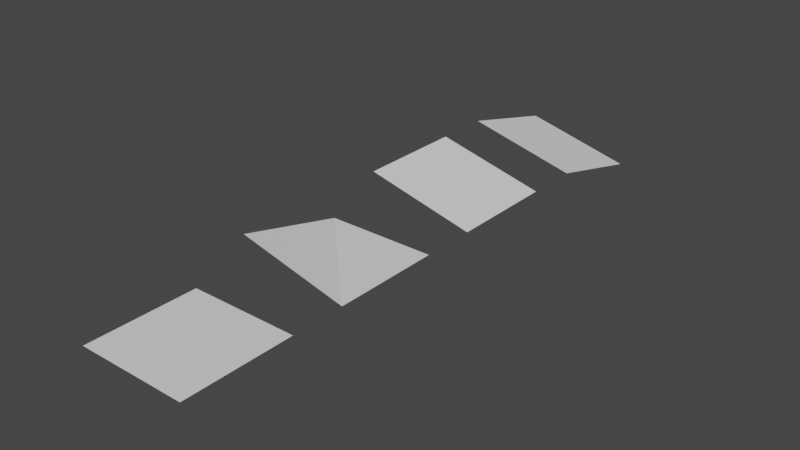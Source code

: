 # Source: tiles.blend  (saved by Blender 3.4.6; exported with 4.5.12 LTS)
import bpy
from mathutils import Matrix  # noqa: F401  (used for matrix-valued properties, if any)

bpy.ops.wm.read_factory_settings(use_empty=True)
scene = bpy.context.scene
scene.name = 'Scene'

# ---- collections
col_collection = bpy.data.collections.new('Collection'); scene.collection.children.link(col_collection)

# ---- world
world_world = bpy.data.worlds.new('World'); scene.world = world_world
world_world.use_nodes = True; world_world.node_tree.nodes.clear()
_N = world_world.node_tree.nodes; _L = world_world.node_tree.links
n0 = _N.new('ShaderNodeOutputWorld'); n0.name = 'World Output'; n0.location = (300, 300)
n1 = _N.new('ShaderNodeBackground'); n1.name = 'Background'; n1.location = (10, 300)
n1.inputs[0].default_value = (0.05088, 0.05088, 0.05088, 1.0)
_L.new(n1.outputs[0], n0.inputs[0])
n0.is_active_output = True
world_world.color = (0.05088, 0.05088, 0.05088)
world_world.use_sun_shadow = False
world_world.sun_shadow_jitter_overblur = 0.0

# ---- meshes
me_plane = bpy.data.meshes.new('Plane')
me_plane.from_pydata([(-1.0, -1.0, 0.0), (1.0, -1.0, 0.0), (-1.0, 1.0, 0.0), (1.0, 1.0, 0.0), (-1.0, -1.0, 0.0), (1.0, 1.0, 0.0)], [(0, 4), (3, 5)], [(1, 2, 0), (1, 3, 2)])
_uv = me_plane.uv_layers.new(name='UVMap')
_uv.uv.foreach_set('vector', [1.0, 0.0, 0.0, 1.0, 0.0, 0.0, 1.0, 0.0, 1.0, 1.0, 0.0, 1.0])
me_plane.update()
me_plane_001 = bpy.data.meshes.new('Plane.001')
me_plane_001.from_pydata([(-1.0, -1.0, 0.5), (1.0, -1.0, 0.0), (-1.0, 1.0, 0.0), (1.0, 1.0, 0.0), (1.0, 1.0, 0.0)], [(3, 4)], [(1, 2, 0), (1, 3, 2)])
_uv = me_plane_001.uv_layers.new(name='UVMap')
_uv.uv.foreach_set('vector', [1.0, 0.0, 0.0, 1.0, 0.0, 0.0, 1.0, 0.0, 1.0, 1.0, 0.0, 1.0])
me_plane_001.update()
me_plane_002 = bpy.data.meshes.new('Plane.002')
me_plane_002.from_pydata([(-1.0, -1.0, 0.5), (1.0, -1.0, 0.0), (-1.0, 1.0, 0.0), (1.0, 1.0, -0.5)], [], [(1, 2, 0), (1, 3, 2)])
_uv = me_plane_002.uv_layers.new(name='UVMap')
_uv.uv.foreach_set('vector', [1.0, 0.0, 0.0, 1.0, 0.0, 0.0, 1.0, 0.0, 1.0, 1.0, 0.0, 1.0])
me_plane_002.update()
me_plane_003 = bpy.data.meshes.new('Plane.003')
me_plane_003.from_pydata([(-1.0, -1.0, 0.5), (1.0, -1.0, 0.0), (-1.0, 1.0, 0.5), (1.0, 1.0, 0.0), (1.0, 1.0, 0.0)], [(3, 4)], [(1, 2, 0), (1, 3, 2)])
_uv = me_plane_003.uv_layers.new(name='UVMap')
_uv.uv.foreach_set('vector', [1.0, 0.0, 0.0, 1.0, 0.0, 0.0, 1.0, 0.0, 1.0, 1.0, 0.0, 1.0])
me_plane_003.update()

# ---- objects
ob_0_flat = bpy.data.objects.new('0-Flat', me_plane)
ob_1_corner = bpy.data.objects.new('1-Corner', me_plane_001)
ob_2_side = bpy.data.objects.new('2-Side', me_plane_002)
ob_plane_003 = bpy.data.objects.new('Plane.003', me_plane_003)

# ---- transforms, parenting, visibility, modifiers, constraints
ob_0_flat.location = (0.0, 0.0, 0.0)
ob_1_corner.location = (0.0, 3.0, 0.0)
ob_2_side.location = (0.0, 9.0, 0.0)
ob_plane_003.location = (0.0, 6.0, 0.0)

# ---- collection membership
col_collection.objects.link(ob_0_flat)
col_collection.objects.link(ob_1_corner)
col_collection.objects.link(ob_2_side)
col_collection.objects.link(ob_plane_003)

# ---- scene / render settings (as saved in the file)
scene.frame_start = 1; scene.frame_end = 250; scene.frame_set(1)
scene.render.engine = 'BLENDER_EEVEE_NEXT'
scene.cycles.sampling_pattern = 'TABULATED_SOBOL'
scene.cycles.use_light_tree = False
scene.view_settings.view_transform = 'Filmic'
bpy.context.view_layer.update()

# ---- added for rendering (the .blend has no active camera and no usable light): camera, sun
cam_auto = bpy.data.cameras.new('AutoCamera')
cam_auto.lens = 50.0
cam_auto.sensor_width = 36.0
cam_auto.clip_end = 1000.0
ob_auto_camera = bpy.data.objects.new('AutoCamera', cam_auto)
scene.collection.objects.link(ob_auto_camera)
ob_auto_camera.location = (10.3856, -7.96275, 8.3085)
ob_auto_camera.rotation_euler = (1.09748, -7.21219e-08, 0.694738)
scene.camera = ob_auto_camera
light_auto_sun = bpy.data.lights.new('AutoSun', 'SUN')
light_auto_sun.energy = 3.0
light_auto_sun.angle = 0.0523599
ob_auto_sun = bpy.data.objects.new('AutoSun', light_auto_sun)
scene.collection.objects.link(ob_auto_sun)
ob_auto_sun.rotation_euler = (0.872665, 0.174533, 0.523599)
bpy.context.view_layer.update()
